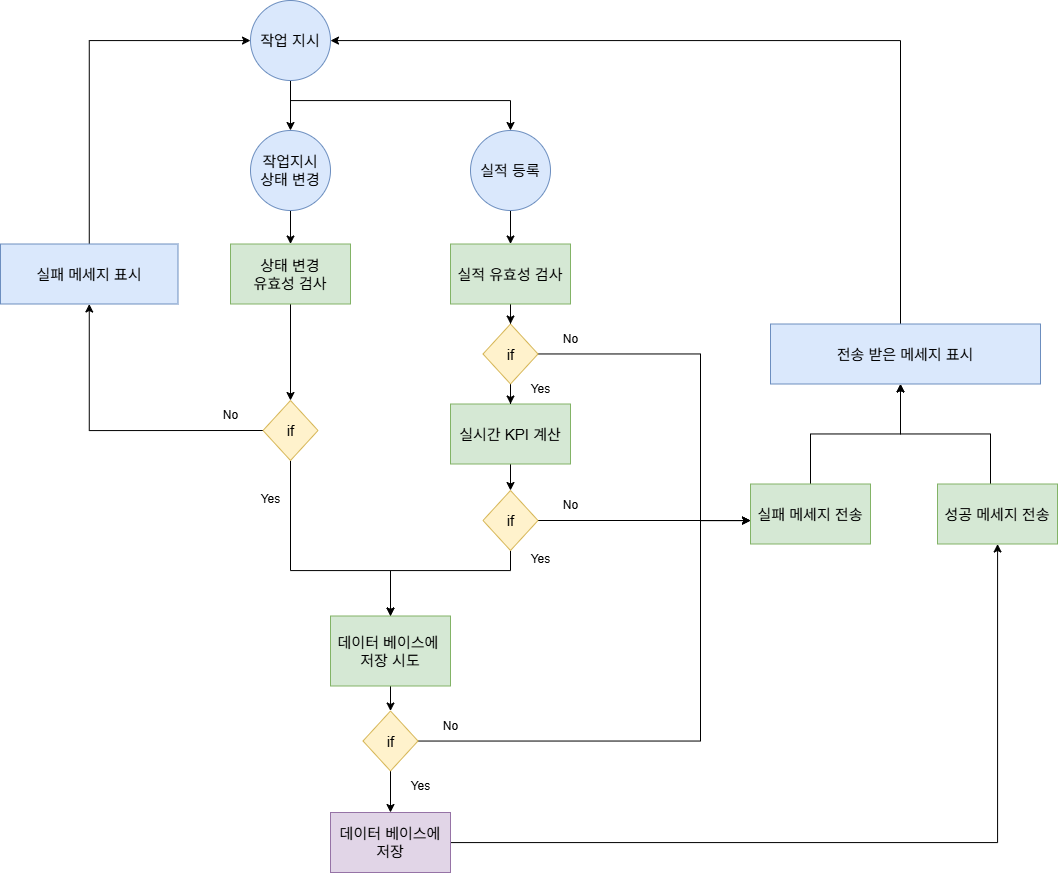

The diagram above was exported from draw.io. Its source (the exported page's mxGraphModel, read from the mxfile embedded in the PNG):
<mxGraphModel dx="2194" dy="1155" grid="1" gridSize="10" guides="1" tooltips="1" connect="1" arrows="1" fold="1" page="1" pageScale="1" pageWidth="827" pageHeight="1169" math="0" shadow="0">
  <root>
    <mxCell id="0" />
    <mxCell id="1" parent="0" />
    <mxCell id="hd8o1K4qqa6h71vJ25Uv-43" value="" style="edgeStyle=orthogonalEdgeStyle;rounded=0;orthogonalLoop=1;jettySize=auto;html=1;fontSize=15;" parent="1" source="hd8o1K4qqa6h71vJ25Uv-84" target="hd8o1K4qqa6h71vJ25Uv-45" edge="1">
      <mxGeometry relative="1" as="geometry">
        <mxPoint x="540.0909090909088" y="333.5" as="sourcePoint" />
      </mxGeometry>
    </mxCell>
    <mxCell id="hd8o1K4qqa6h71vJ25Uv-44" value="" style="edgeStyle=orthogonalEdgeStyle;rounded=0;orthogonalLoop=1;jettySize=auto;html=1;" parent="1" source="hd8o1K4qqa6h71vJ25Uv-45" target="hd8o1K4qqa6h71vJ25Uv-64" edge="1">
      <mxGeometry relative="1" as="geometry" />
    </mxCell>
    <mxCell id="hd8o1K4qqa6h71vJ25Uv-45" value="실적 유효성 검사" style="whiteSpace=wrap;html=1;fillColor=#d5e8d4;strokeColor=#82b366;fontSize=15;" parent="1" vertex="1">
      <mxGeometry x="480" y="363.5" width="120" height="60" as="geometry" />
    </mxCell>
    <mxCell id="hd8o1K4qqa6h71vJ25Uv-46" value="" style="edgeStyle=orthogonalEdgeStyle;rounded=0;orthogonalLoop=1;jettySize=auto;html=1;" parent="1" source="hd8o1K4qqa6h71vJ25Uv-47" target="hd8o1K4qqa6h71vJ25Uv-67" edge="1">
      <mxGeometry relative="1" as="geometry" />
    </mxCell>
    <mxCell id="hd8o1K4qqa6h71vJ25Uv-47" value="실시간 KPI 계산" style="whiteSpace=wrap;html=1;fillColor=#d5e8d4;strokeColor=#82b366;fontSize=15;" parent="1" vertex="1">
      <mxGeometry x="480" y="523.5" width="120" height="60" as="geometry" />
    </mxCell>
    <mxCell id="hd8o1K4qqa6h71vJ25Uv-48" value="" style="edgeStyle=orthogonalEdgeStyle;rounded=0;orthogonalLoop=1;jettySize=auto;html=1;" parent="1" source="hd8o1K4qqa6h71vJ25Uv-49" target="hd8o1K4qqa6h71vJ25Uv-57" edge="1">
      <mxGeometry relative="1" as="geometry">
        <Array as="points">
          <mxPoint x="840" y="553.5" />
          <mxPoint x="930" y="553.5" />
        </Array>
      </mxGeometry>
    </mxCell>
    <mxCell id="hd8o1K4qqa6h71vJ25Uv-49" value="실패 메세지 전송" style="whiteSpace=wrap;html=1;fillColor=#d5e8d4;strokeColor=#82b366;fontSize=15;" parent="1" vertex="1">
      <mxGeometry x="780" y="603.5" width="120" height="60" as="geometry" />
    </mxCell>
    <mxCell id="hd8o1K4qqa6h71vJ25Uv-50" value="" style="edgeStyle=orthogonalEdgeStyle;rounded=0;orthogonalLoop=1;jettySize=auto;html=1;" parent="1" source="hd8o1K4qqa6h71vJ25Uv-51" target="hd8o1K4qqa6h71vJ25Uv-70" edge="1">
      <mxGeometry relative="1" as="geometry">
        <Array as="points">
          <mxPoint x="420" y="720" />
        </Array>
      </mxGeometry>
    </mxCell>
    <mxCell id="hd8o1K4qqa6h71vJ25Uv-51" value="데이터 베이스에&amp;nbsp;&lt;div&gt;저장 시도&lt;/div&gt;" style="whiteSpace=wrap;html=1;fillColor=#d5e8d4;strokeColor=#82b366;fontSize=15;" parent="1" vertex="1">
      <mxGeometry x="360" y="735.5" width="120" height="70" as="geometry" />
    </mxCell>
    <mxCell id="hd8o1K4qqa6h71vJ25Uv-52" style="edgeStyle=orthogonalEdgeStyle;rounded=0;orthogonalLoop=1;jettySize=auto;html=1;" parent="1" source="hd8o1K4qqa6h71vJ25Uv-53" target="hd8o1K4qqa6h71vJ25Uv-55" edge="1">
      <mxGeometry relative="1" as="geometry" />
    </mxCell>
    <mxCell id="hd8o1K4qqa6h71vJ25Uv-53" value="데이터 베이스에 저장" style="whiteSpace=wrap;html=1;fontSize=15;fillColor=#e1d5e7;strokeColor=#9673a6;" parent="1" vertex="1">
      <mxGeometry x="360" y="932" width="120" height="60" as="geometry" />
    </mxCell>
    <mxCell id="hd8o1K4qqa6h71vJ25Uv-54" value="" style="edgeStyle=orthogonalEdgeStyle;rounded=0;orthogonalLoop=1;jettySize=auto;html=1;" parent="1" source="hd8o1K4qqa6h71vJ25Uv-55" target="hd8o1K4qqa6h71vJ25Uv-57" edge="1">
      <mxGeometry relative="1" as="geometry">
        <Array as="points">
          <mxPoint x="1020" y="553.5" />
          <mxPoint x="930" y="553.5" />
        </Array>
      </mxGeometry>
    </mxCell>
    <mxCell id="hd8o1K4qqa6h71vJ25Uv-55" value="성공 메세지 전송" style="whiteSpace=wrap;html=1;fillColor=#d5e8d4;strokeColor=#82b366;fontSize=15;" parent="1" vertex="1">
      <mxGeometry x="967" y="603.5" width="120" height="60" as="geometry" />
    </mxCell>
    <mxCell id="hd8o1K4qqa6h71vJ25Uv-56" style="edgeStyle=orthogonalEdgeStyle;rounded=0;orthogonalLoop=1;jettySize=auto;html=1;" parent="1" source="hd8o1K4qqa6h71vJ25Uv-57" target="jV8Q9i4upCaSw7ZtxpSg-1" edge="1">
      <mxGeometry relative="1" as="geometry">
        <Array as="points">
          <mxPoint x="930" y="160" />
        </Array>
        <mxPoint x="600.0000000000002" y="303.5" as="targetPoint" />
      </mxGeometry>
    </mxCell>
    <mxCell id="hd8o1K4qqa6h71vJ25Uv-57" value="전송 받은 메세지 표시" style="whiteSpace=wrap;html=1;fillColor=#dae8fc;strokeColor=#6c8ebf;fontSize=15;" parent="1" vertex="1">
      <mxGeometry x="800" y="443.5" width="270" height="60" as="geometry" />
    </mxCell>
    <mxCell id="hd8o1K4qqa6h71vJ25Uv-62" value="" style="edgeStyle=orthogonalEdgeStyle;rounded=0;orthogonalLoop=1;jettySize=auto;html=1;" parent="1" source="hd8o1K4qqa6h71vJ25Uv-64" target="hd8o1K4qqa6h71vJ25Uv-47" edge="1">
      <mxGeometry relative="1" as="geometry" />
    </mxCell>
    <mxCell id="hd8o1K4qqa6h71vJ25Uv-63" style="edgeStyle=orthogonalEdgeStyle;rounded=0;orthogonalLoop=1;jettySize=auto;html=1;" parent="1" source="hd8o1K4qqa6h71vJ25Uv-64" target="hd8o1K4qqa6h71vJ25Uv-49" edge="1">
      <mxGeometry relative="1" as="geometry">
        <Array as="points">
          <mxPoint x="730" y="474" />
          <mxPoint x="730" y="640" />
        </Array>
      </mxGeometry>
    </mxCell>
    <mxCell id="hd8o1K4qqa6h71vJ25Uv-64" value="if" style="rhombus;whiteSpace=wrap;html=1;fontSize=15;fillColor=#fff2cc;strokeColor=#d6b656;" parent="1" vertex="1">
      <mxGeometry x="512.5" y="443.5" width="55" height="60" as="geometry" />
    </mxCell>
    <mxCell id="hd8o1K4qqa6h71vJ25Uv-65" value="" style="edgeStyle=orthogonalEdgeStyle;rounded=0;orthogonalLoop=1;jettySize=auto;html=1;" parent="1" source="hd8o1K4qqa6h71vJ25Uv-67" target="hd8o1K4qqa6h71vJ25Uv-51" edge="1">
      <mxGeometry relative="1" as="geometry">
        <Array as="points">
          <mxPoint x="540" y="690" />
          <mxPoint x="420" y="690" />
        </Array>
      </mxGeometry>
    </mxCell>
    <mxCell id="hd8o1K4qqa6h71vJ25Uv-66" style="edgeStyle=orthogonalEdgeStyle;rounded=0;orthogonalLoop=1;jettySize=auto;html=1;" parent="1" source="hd8o1K4qqa6h71vJ25Uv-67" target="hd8o1K4qqa6h71vJ25Uv-49" edge="1">
      <mxGeometry relative="1" as="geometry">
        <mxPoint x="760" y="583.5" as="targetPoint" />
        <Array as="points">
          <mxPoint x="800" y="633.5" />
          <mxPoint x="800" y="633.5" />
        </Array>
      </mxGeometry>
    </mxCell>
    <mxCell id="hd8o1K4qqa6h71vJ25Uv-67" value="if" style="rhombus;whiteSpace=wrap;html=1;fontSize=15;fillColor=#fff2cc;strokeColor=#d6b656;" parent="1" vertex="1">
      <mxGeometry x="512.5" y="610" width="55" height="60" as="geometry" />
    </mxCell>
    <mxCell id="hd8o1K4qqa6h71vJ25Uv-68" value="" style="edgeStyle=orthogonalEdgeStyle;rounded=0;orthogonalLoop=1;jettySize=auto;html=1;" parent="1" source="hd8o1K4qqa6h71vJ25Uv-70" target="hd8o1K4qqa6h71vJ25Uv-53" edge="1">
      <mxGeometry relative="1" as="geometry" />
    </mxCell>
    <mxCell id="hd8o1K4qqa6h71vJ25Uv-69" style="edgeStyle=orthogonalEdgeStyle;rounded=0;orthogonalLoop=1;jettySize=auto;html=1;" parent="1" source="hd8o1K4qqa6h71vJ25Uv-70" target="hd8o1K4qqa6h71vJ25Uv-49" edge="1">
      <mxGeometry relative="1" as="geometry">
        <Array as="points">
          <mxPoint x="730" y="860" />
          <mxPoint x="730" y="640" />
        </Array>
      </mxGeometry>
    </mxCell>
    <mxCell id="hd8o1K4qqa6h71vJ25Uv-70" value="if" style="rhombus;whiteSpace=wrap;html=1;fontSize=15;fillColor=#fff2cc;strokeColor=#d6b656;" parent="1" vertex="1">
      <mxGeometry x="392.5" y="830.5" width="55" height="60" as="geometry" />
    </mxCell>
    <mxCell id="hd8o1K4qqa6h71vJ25Uv-76" value="Yes" style="text;html=1;align=center;verticalAlign=middle;resizable=0;points=[];autosize=1;strokeColor=none;fillColor=none;" parent="1" vertex="1">
      <mxGeometry x="550" y="663.5" width="40" height="30" as="geometry" />
    </mxCell>
    <mxCell id="hd8o1K4qqa6h71vJ25Uv-77" value="Yes" style="text;html=1;align=center;verticalAlign=middle;resizable=0;points=[];autosize=1;strokeColor=none;fillColor=none;" parent="1" vertex="1">
      <mxGeometry x="550" y="493.5" width="40" height="30" as="geometry" />
    </mxCell>
    <mxCell id="hd8o1K4qqa6h71vJ25Uv-78" value="Yes" style="text;html=1;align=center;verticalAlign=middle;resizable=0;points=[];autosize=1;strokeColor=none;fillColor=none;" parent="1" vertex="1">
      <mxGeometry x="430" y="890.5" width="40" height="30" as="geometry" />
    </mxCell>
    <mxCell id="hd8o1K4qqa6h71vJ25Uv-81" value="No" style="text;html=1;align=center;verticalAlign=middle;resizable=0;points=[];autosize=1;strokeColor=none;fillColor=none;" parent="1" vertex="1">
      <mxGeometry x="580" y="443.5" width="40" height="30" as="geometry" />
    </mxCell>
    <mxCell id="hd8o1K4qqa6h71vJ25Uv-82" value="No" style="text;html=1;align=center;verticalAlign=middle;resizable=0;points=[];autosize=1;strokeColor=none;fillColor=none;" parent="1" vertex="1">
      <mxGeometry x="580" y="610" width="40" height="30" as="geometry" />
    </mxCell>
    <mxCell id="hd8o1K4qqa6h71vJ25Uv-83" value="No" style="text;html=1;align=center;verticalAlign=middle;resizable=0;points=[];autosize=1;strokeColor=none;fillColor=none;" parent="1" vertex="1">
      <mxGeometry x="460" y="830.5" width="40" height="30" as="geometry" />
    </mxCell>
    <mxCell id="hd8o1K4qqa6h71vJ25Uv-84" value="실적 등록" style="ellipse;whiteSpace=wrap;html=1;fontSize=15;fillColor=#dae8fc;strokeColor=#6c8ebf;" parent="1" vertex="1">
      <mxGeometry x="500" y="250" width="80" height="80" as="geometry" />
    </mxCell>
    <mxCell id="jV8Q9i4upCaSw7ZtxpSg-6" style="edgeStyle=orthogonalEdgeStyle;rounded=0;orthogonalLoop=1;jettySize=auto;html=1;" edge="1" parent="1" source="jV8Q9i4upCaSw7ZtxpSg-1" target="hd8o1K4qqa6h71vJ25Uv-84">
      <mxGeometry relative="1" as="geometry">
        <Array as="points">
          <mxPoint x="320" y="220" />
          <mxPoint x="540" y="220" />
        </Array>
      </mxGeometry>
    </mxCell>
    <mxCell id="jV8Q9i4upCaSw7ZtxpSg-8" value="" style="edgeStyle=orthogonalEdgeStyle;rounded=0;orthogonalLoop=1;jettySize=auto;html=1;" edge="1" parent="1" source="jV8Q9i4upCaSw7ZtxpSg-1" target="jV8Q9i4upCaSw7ZtxpSg-7">
      <mxGeometry relative="1" as="geometry" />
    </mxCell>
    <mxCell id="jV8Q9i4upCaSw7ZtxpSg-1" value="작업 지시" style="ellipse;whiteSpace=wrap;html=1;fontSize=15;fillColor=#dae8fc;strokeColor=#6c8ebf;" vertex="1" parent="1">
      <mxGeometry x="280" y="120" width="80" height="80" as="geometry" />
    </mxCell>
    <mxCell id="jV8Q9i4upCaSw7ZtxpSg-11" value="" style="edgeStyle=orthogonalEdgeStyle;rounded=0;orthogonalLoop=1;jettySize=auto;html=1;" edge="1" parent="1" source="jV8Q9i4upCaSw7ZtxpSg-7" target="jV8Q9i4upCaSw7ZtxpSg-10">
      <mxGeometry relative="1" as="geometry" />
    </mxCell>
    <mxCell id="jV8Q9i4upCaSw7ZtxpSg-7" value="작업지시&lt;div&gt;상태 변경&lt;/div&gt;" style="ellipse;whiteSpace=wrap;html=1;fontSize=15;fillColor=#dae8fc;strokeColor=#6c8ebf;" vertex="1" parent="1">
      <mxGeometry x="280" y="250" width="80" height="80" as="geometry" />
    </mxCell>
    <mxCell id="jV8Q9i4upCaSw7ZtxpSg-15" value="" style="edgeStyle=orthogonalEdgeStyle;rounded=0;orthogonalLoop=1;jettySize=auto;html=1;" edge="1" parent="1" source="jV8Q9i4upCaSw7ZtxpSg-10" target="jV8Q9i4upCaSw7ZtxpSg-14">
      <mxGeometry relative="1" as="geometry" />
    </mxCell>
    <mxCell id="jV8Q9i4upCaSw7ZtxpSg-10" value="상태 변경&lt;div&gt;유효성 검사&lt;/div&gt;" style="whiteSpace=wrap;html=1;fillColor=#d5e8d4;strokeColor=#82b366;fontSize=15;" vertex="1" parent="1">
      <mxGeometry x="260" y="363.5" width="120" height="60" as="geometry" />
    </mxCell>
    <mxCell id="jV8Q9i4upCaSw7ZtxpSg-19" style="edgeStyle=orthogonalEdgeStyle;rounded=0;orthogonalLoop=1;jettySize=auto;html=1;" edge="1" parent="1" source="jV8Q9i4upCaSw7ZtxpSg-14" target="hd8o1K4qqa6h71vJ25Uv-51">
      <mxGeometry relative="1" as="geometry">
        <mxPoint x="320" y="509" as="sourcePoint" />
        <mxPoint x="420" y="682.5" as="targetPoint" />
        <Array as="points">
          <mxPoint x="320" y="690" />
          <mxPoint x="420" y="690" />
        </Array>
      </mxGeometry>
    </mxCell>
    <mxCell id="jV8Q9i4upCaSw7ZtxpSg-24" style="edgeStyle=orthogonalEdgeStyle;rounded=0;orthogonalLoop=1;jettySize=auto;html=1;exitX=0;exitY=0.5;exitDx=0;exitDy=0;" edge="1" parent="1" source="jV8Q9i4upCaSw7ZtxpSg-14" target="jV8Q9i4upCaSw7ZtxpSg-25">
      <mxGeometry relative="1" as="geometry">
        <mxPoint x="120" y="400" as="targetPoint" />
      </mxGeometry>
    </mxCell>
    <mxCell id="jV8Q9i4upCaSw7ZtxpSg-14" value="if" style="rhombus;whiteSpace=wrap;html=1;fontSize=15;fillColor=#fff2cc;strokeColor=#d6b656;" vertex="1" parent="1">
      <mxGeometry x="292.5" y="520" width="55" height="60" as="geometry" />
    </mxCell>
    <mxCell id="jV8Q9i4upCaSw7ZtxpSg-26" style="edgeStyle=orthogonalEdgeStyle;rounded=0;orthogonalLoop=1;jettySize=auto;html=1;" edge="1" parent="1" source="jV8Q9i4upCaSw7ZtxpSg-25" target="jV8Q9i4upCaSw7ZtxpSg-1">
      <mxGeometry relative="1" as="geometry">
        <Array as="points">
          <mxPoint x="119" y="160" />
        </Array>
      </mxGeometry>
    </mxCell>
    <mxCell id="jV8Q9i4upCaSw7ZtxpSg-25" value="실패 메세지 표시" style="whiteSpace=wrap;html=1;fillColor=#dae8fc;strokeColor=#6c8ebf;fontSize=15;" vertex="1" parent="1">
      <mxGeometry x="30" y="363.5" width="177.5" height="60" as="geometry" />
    </mxCell>
    <mxCell id="jV8Q9i4upCaSw7ZtxpSg-27" value="Yes" style="text;html=1;align=center;verticalAlign=middle;resizable=0;points=[];autosize=1;strokeColor=none;fillColor=none;" vertex="1" parent="1">
      <mxGeometry x="280" y="603.5" width="40" height="30" as="geometry" />
    </mxCell>
    <mxCell id="jV8Q9i4upCaSw7ZtxpSg-28" value="No" style="text;html=1;align=center;verticalAlign=middle;resizable=0;points=[];autosize=1;strokeColor=none;fillColor=none;" vertex="1" parent="1">
      <mxGeometry x="240" y="520" width="40" height="30" as="geometry" />
    </mxCell>
  </root>
</mxGraphModel>